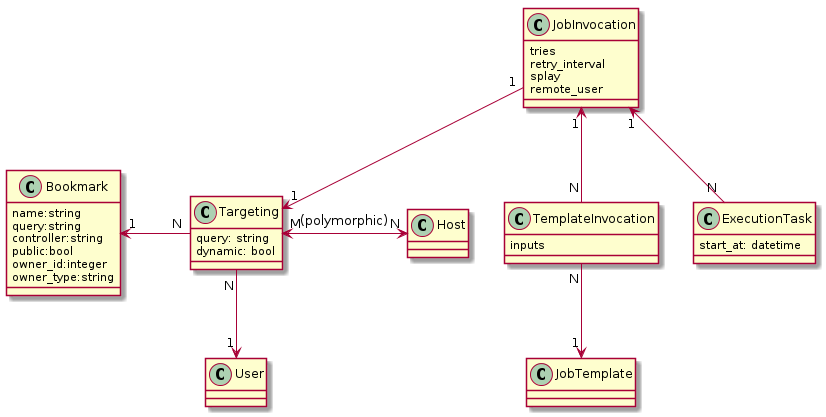

The diagram above was rendered by PlantUML. Its source (embedded in the PNG):
@startuml


class Bookmark {
  name:string
  query:string
  controller:string
  public:bool
  owner_id:integer
  owner_type:string
}

class Targeting {
  query: string
  dynamic: bool
}

class Host
class User

class TemplateInvocation {
  inputs
}

class JobInvocation {
  tries
  retry_interval
  splay
  remote_user
}

class ExecutionTask {
  start_at: datetime
}

Bookmark "1" <- "N" Targeting
Targeting "M" <-> "N" Host : (polymorphic)
Targeting "N" --> "1" User
JobInvocation "1" --> "1" Targeting
JobInvocation "1" <-- "N" TemplateInvocation
TemplateInvocation "N" --> "1" JobTemplate
JobInvocation "1" <-- "N" ExecutionTask

 skinparam backgroundColor transparent

@enduml